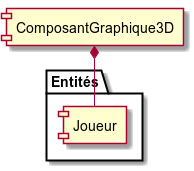

The diagram above was rendered by PlantUML. Its source (embedded in the PNG):
@startuml

component "ComposantGraphique3D" as compGraph

package Entités {
    component "Joueur" as joueur
}

compGraph *-down- joueur

@enduml